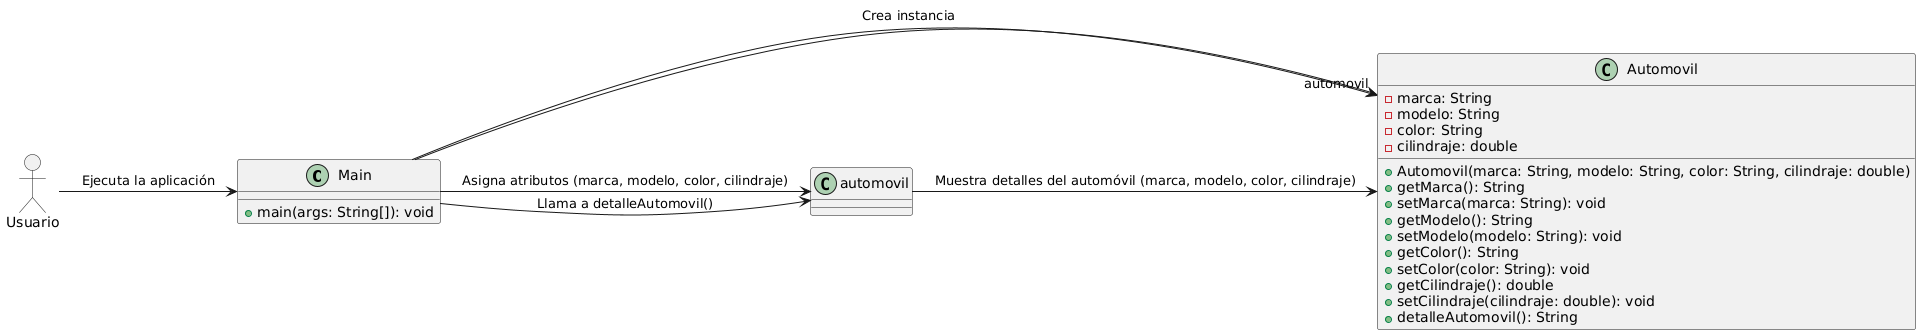

The diagram above was rendered by PlantUML. Its source (embedded in the PNG):
@startuml
allowmixing

class Main {
    +main(args: String[]): void
}

class Automovil {
    -marca: String
    -modelo: String
    -color: String
    -cilindraje: double
    +Automovil(marca: String, modelo: String, color: String, cilindraje: double)
    +getMarca(): String
    +setMarca(marca: String): void
    +getModelo(): String
    +setModelo(modelo: String): void
    +getColor(): String
    +setColor(color: String): void
    +getCilindraje(): double
    +setCilindraje(cilindraje: double): void
    +detalleAutomovil(): String
}

actor Usuario

Usuario -> Main: Ejecuta la aplicación
Main -> Automovil: Crea instancia "automovil"
Main -> automovil: Asigna atributos (marca, modelo, color, cilindraje)
Main -> automovil: Llama a detalleAutomovil()
automovil -> Automovil: Muestra detalles del automóvil (marca, modelo, color, cilindraje)

Main --> Automovil
@enduml